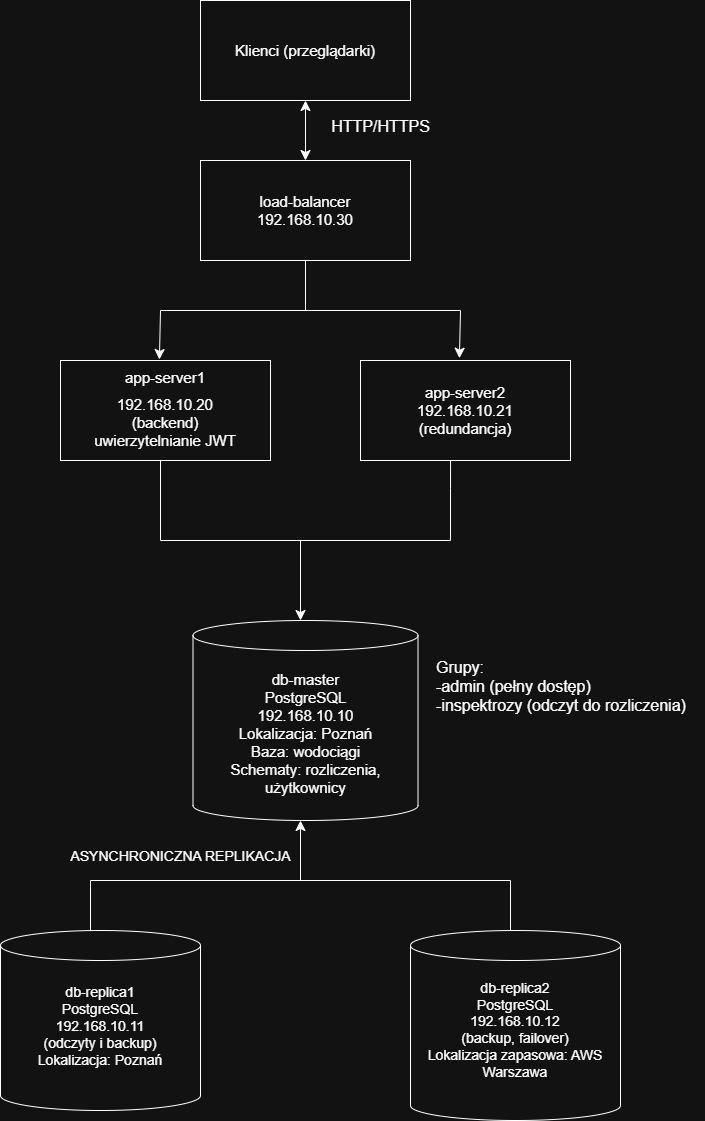

The diagram above was exported from draw.io. Its source (the exported page's mxGraphModel, read from the mxfile embedded in the PNG):
<mxGraphModel dx="1426" dy="743" grid="1" gridSize="10" guides="1" tooltips="1" connect="1" arrows="1" fold="1" page="1" pageScale="1" pageWidth="827" pageHeight="1169" math="0" shadow="0">
  <root>
    <mxCell id="0" />
    <mxCell id="1" parent="0" />
    <mxCell id="Qnql0eerUa9PHb5JJPF8-1" value="&lt;font style=&quot;font-size: 15px;&quot;&gt;db-master&lt;/font&gt;&lt;div&gt;&lt;font style=&quot;font-size: 15px;&quot;&gt;PostgreSQL&lt;/font&gt;&lt;/div&gt;&lt;div&gt;&lt;font style=&quot;font-size: 15px;&quot;&gt;192.168.10.10&lt;/font&gt;&lt;/div&gt;&lt;div&gt;&lt;span style=&quot;font-size: 15px;&quot;&gt;Lokalizacja: Poznań&lt;/span&gt;&lt;/div&gt;&lt;div&gt;&lt;span style=&quot;font-size: 15px;&quot;&gt;Baza: wodociągi&lt;/span&gt;&lt;/div&gt;&lt;div&gt;&lt;span style=&quot;font-size: 15px;&quot;&gt;Schematy: rozliczenia, użytkownicy&lt;/span&gt;&lt;/div&gt;" style="shape=cylinder3;whiteSpace=wrap;html=1;boundedLbl=1;backgroundOutline=1;size=15;" parent="1" vertex="1">
      <mxGeometry x="422.5" y="650" width="225" height="200" as="geometry" />
    </mxCell>
    <mxCell id="Qnql0eerUa9PHb5JJPF8-2" value="&lt;font style=&quot;font-size: 14px;&quot;&gt;db-replica1&lt;/font&gt;&lt;div&gt;&lt;span style=&quot;background-color: transparent; color: light-dark(rgb(0, 0, 0), rgb(255, 255, 255));&quot;&gt;&lt;font style=&quot;font-size: 14px;&quot;&gt;PostgreSQL&lt;/font&gt;&lt;/span&gt;&lt;/div&gt;&lt;div&gt;&lt;font style=&quot;font-size: 14px;&quot;&gt;&lt;font style=&quot;&quot;&gt;192.168.10.11&lt;/font&gt;&lt;span style=&quot;background-color: transparent; color: light-dark(rgb(0, 0, 0), rgb(255, 255, 255));&quot;&gt;&lt;/span&gt;&lt;/font&gt;&lt;/div&gt;&lt;div&gt;&lt;font style=&quot;font-size: 14px;&quot;&gt;(odczyty i backup)&lt;/font&gt;&lt;/div&gt;&lt;div&gt;&lt;font style=&quot;font-size: 14px;&quot;&gt;Lokalizacja: Poznań&lt;/font&gt;&lt;/div&gt;&lt;div&gt;&lt;font style=&quot;font-size: 14px;&quot;&gt;&lt;div style=&quot;font-size: 12px;&quot;&gt;&lt;br&gt;&lt;/div&gt;&lt;/font&gt;&lt;/div&gt;" style="shape=cylinder3;whiteSpace=wrap;html=1;boundedLbl=1;backgroundOutline=1;size=15;" parent="1" vertex="1">
      <mxGeometry x="230" y="960" width="200" height="180" as="geometry" />
    </mxCell>
    <mxCell id="Qnql0eerUa9PHb5JJPF8-3" value="&lt;font style=&quot;font-size: 14px;&quot;&gt;db-replica2&lt;/font&gt;&lt;div&gt;&lt;font style=&quot;font-size: 14px;&quot;&gt;PostgreSQL&lt;/font&gt;&lt;/div&gt;&lt;div&gt;&lt;font style=&quot;font-size: 14px;&quot;&gt;192.168.10.12&lt;/font&gt;&lt;/div&gt;&lt;div&gt;&lt;font style=&quot;font-size: 14px;&quot;&gt;(backup, failover)&lt;/font&gt;&lt;/div&gt;&lt;div&gt;&lt;font style=&quot;font-size: 14px;&quot;&gt;Lokalizacja zapasowa: AWS Warszawa&lt;/font&gt;&lt;/div&gt;&lt;div&gt;&lt;font style=&quot;font-size: 14px;&quot;&gt;&lt;div style=&quot;&quot;&gt;&lt;br&gt;&lt;/div&gt;&lt;/font&gt;&lt;/div&gt;" style="shape=cylinder3;whiteSpace=wrap;html=1;boundedLbl=1;backgroundOutline=1;size=15;" parent="1" vertex="1">
      <mxGeometry x="640" y="960" width="210" height="190" as="geometry" />
    </mxCell>
    <mxCell id="Qnql0eerUa9PHb5JJPF8-4" value="&lt;font style=&quot;font-size: 15px;&quot;&gt;app-server1&lt;/font&gt;&lt;div&gt;&lt;font style=&quot;font-size: 15px;&quot;&gt;&lt;table&gt;&lt;tbody&gt;&lt;tr&gt;&lt;td data-end=&quot;1005&quot; data-start=&quot;961&quot; data-col-size=&quot;sm&quot;&gt;&lt;/td&gt;&lt;/tr&gt;&lt;/tbody&gt;&lt;/table&gt;&lt;table&gt;&lt;tbody&gt;&lt;tr&gt;&lt;td data-end=&quot;1024&quot; data-start=&quot;1005&quot; data-col-size=&quot;sm&quot;&gt;192.168.10.20&lt;br&gt;(backend)&lt;br&gt;uwierzytelnianie JWT&lt;/td&gt;&lt;/tr&gt;&lt;/tbody&gt;&lt;/table&gt;&lt;/font&gt;&lt;/div&gt;" style="rounded=0;whiteSpace=wrap;html=1;" parent="1" vertex="1">
      <mxGeometry x="290" y="390" width="210" height="100" as="geometry" />
    </mxCell>
    <mxCell id="Qnql0eerUa9PHb5JJPF8-5" value="&lt;span style=&quot;font-size: 15px;&quot;&gt;load-balancer&lt;/span&gt;&lt;div&gt;&lt;font style=&quot;font-size: 15px;&quot;&gt;192.168.10.30&lt;/font&gt;&lt;span style=&quot;font-size: 15px;&quot;&gt;&lt;/span&gt;&lt;/div&gt;" style="rounded=0;whiteSpace=wrap;html=1;" parent="1" vertex="1">
      <mxGeometry x="430" y="190" width="210" height="100" as="geometry" />
    </mxCell>
    <mxCell id="Qnql0eerUa9PHb5JJPF8-6" value="&lt;font style=&quot;font-size: 15px;&quot;&gt;app-server2&lt;/font&gt;&lt;div&gt;&lt;font style=&quot;font-size: 15px;&quot;&gt;192.168.10.21&lt;/font&gt;&lt;/div&gt;&lt;div&gt;&lt;font style=&quot;font-size: 15px;&quot;&gt;(redundancja)&lt;/font&gt;&lt;/div&gt;" style="rounded=0;whiteSpace=wrap;html=1;" parent="1" vertex="1">
      <mxGeometry x="590" y="390" width="210" height="100" as="geometry" />
    </mxCell>
    <mxCell id="Qnql0eerUa9PHb5JJPF8-7" value="&lt;span style=&quot;font-size: 15px;&quot;&gt;Klienci (przeglądarki)&lt;/span&gt;&lt;div&gt;&lt;font style=&quot;font-size: 15px;&quot;&gt;&lt;/font&gt;&lt;/div&gt;" style="rounded=0;whiteSpace=wrap;html=1;" parent="1" vertex="1">
      <mxGeometry x="430" y="30" width="210" height="100" as="geometry" />
    </mxCell>
    <mxCell id="Qnql0eerUa9PHb5JJPF8-8" value="" style="endArrow=classic;startArrow=classic;html=1;rounded=0;fontSize=12;startSize=8;endSize=8;curved=1;entryX=0.5;entryY=1;entryDx=0;entryDy=0;exitX=0.5;exitY=0;exitDx=0;exitDy=0;" parent="1" source="Qnql0eerUa9PHb5JJPF8-5" target="Qnql0eerUa9PHb5JJPF8-7" edge="1">
      <mxGeometry width="50" height="50" relative="1" as="geometry">
        <mxPoint x="510" y="190" as="sourcePoint" />
        <mxPoint x="560" y="140" as="targetPoint" />
      </mxGeometry>
    </mxCell>
    <mxCell id="Qnql0eerUa9PHb5JJPF8-9" value="HTTP/HTTPS" style="text;html=1;align=center;verticalAlign=middle;resizable=0;points=[];autosize=1;strokeColor=none;fillColor=none;fontSize=16;" parent="1" vertex="1">
      <mxGeometry x="550" y="141" width="120" height="30" as="geometry" />
    </mxCell>
    <mxCell id="Qnql0eerUa9PHb5JJPF8-16" value="" style="endArrow=none;html=1;rounded=0;fontSize=12;startSize=8;endSize=8;curved=1;" parent="1" edge="1">
      <mxGeometry width="50" height="50" relative="1" as="geometry">
        <mxPoint x="390" y="340" as="sourcePoint" />
        <mxPoint x="690" y="340" as="targetPoint" />
      </mxGeometry>
    </mxCell>
    <mxCell id="Qnql0eerUa9PHb5JJPF8-17" value="" style="endArrow=classic;html=1;rounded=0;fontSize=12;startSize=8;endSize=8;curved=1;entryX=0.471;entryY=-0.01;entryDx=0;entryDy=0;entryPerimeter=0;" parent="1" target="Qnql0eerUa9PHb5JJPF8-4" edge="1">
      <mxGeometry width="50" height="50" relative="1" as="geometry">
        <mxPoint x="390" y="340" as="sourcePoint" />
        <mxPoint x="400" y="370" as="targetPoint" />
      </mxGeometry>
    </mxCell>
    <mxCell id="Qnql0eerUa9PHb5JJPF8-19" value="" style="endArrow=classic;html=1;rounded=0;fontSize=12;startSize=8;endSize=8;curved=1;entryX=0.471;entryY=-0.023;entryDx=0;entryDy=0;entryPerimeter=0;" parent="1" target="Qnql0eerUa9PHb5JJPF8-6" edge="1">
      <mxGeometry width="50" height="50" relative="1" as="geometry">
        <mxPoint x="690" y="340" as="sourcePoint" />
        <mxPoint x="700" y="380" as="targetPoint" />
      </mxGeometry>
    </mxCell>
    <mxCell id="Qnql0eerUa9PHb5JJPF8-20" value="" style="endArrow=none;html=1;rounded=0;fontSize=12;startSize=8;endSize=8;curved=1;entryX=0.5;entryY=1;entryDx=0;entryDy=0;" parent="1" target="Qnql0eerUa9PHb5JJPF8-5" edge="1">
      <mxGeometry width="50" height="50" relative="1" as="geometry">
        <mxPoint x="535" y="340" as="sourcePoint" />
        <mxPoint x="570" y="290" as="targetPoint" />
      </mxGeometry>
    </mxCell>
    <mxCell id="Qnql0eerUa9PHb5JJPF8-21" value="" style="endArrow=none;html=1;rounded=0;fontSize=12;startSize=8;endSize=8;curved=1;" parent="1" edge="1">
      <mxGeometry width="50" height="50" relative="1" as="geometry">
        <mxPoint x="390" y="570" as="sourcePoint" />
        <mxPoint x="680" y="570" as="targetPoint" />
      </mxGeometry>
    </mxCell>
    <mxCell id="Qnql0eerUa9PHb5JJPF8-23" value="" style="endArrow=none;html=1;rounded=0;fontSize=12;startSize=8;endSize=8;curved=1;" parent="1" edge="1">
      <mxGeometry width="50" height="50" relative="1" as="geometry">
        <mxPoint x="390" y="570" as="sourcePoint" />
        <mxPoint x="390" y="490" as="targetPoint" />
      </mxGeometry>
    </mxCell>
    <mxCell id="Qnql0eerUa9PHb5JJPF8-24" value="" style="endArrow=none;html=1;rounded=0;fontSize=12;startSize=8;endSize=8;curved=1;entryX=0.443;entryY=1.023;entryDx=0;entryDy=0;entryPerimeter=0;" parent="1" edge="1">
      <mxGeometry width="50" height="50" relative="1" as="geometry">
        <mxPoint x="680" y="570" as="sourcePoint" />
        <mxPoint x="680.03" y="489.99999999999994" as="targetPoint" />
        <Array as="points">
          <mxPoint x="680" y="517.7" />
        </Array>
      </mxGeometry>
    </mxCell>
    <mxCell id="Qnql0eerUa9PHb5JJPF8-27" value="" style="endArrow=classic;html=1;rounded=0;fontSize=12;startSize=8;endSize=8;curved=1;" parent="1" edge="1">
      <mxGeometry width="50" height="50" relative="1" as="geometry">
        <mxPoint x="530" y="570" as="sourcePoint" />
        <mxPoint x="530" y="650" as="targetPoint" />
      </mxGeometry>
    </mxCell>
    <mxCell id="Qnql0eerUa9PHb5JJPF8-29" value="&lt;font style=&quot;font-size: 14px;&quot;&gt;ASYNCHRONICZNA REPLIKACJA&lt;/font&gt;" style="text;html=1;align=center;verticalAlign=middle;resizable=0;points=[];autosize=1;strokeColor=none;fillColor=none;fontSize=16;" parent="1" vertex="1">
      <mxGeometry x="290" y="870" width="240" height="30" as="geometry" />
    </mxCell>
    <mxCell id="Qnql0eerUa9PHb5JJPF8-30" value="" style="endArrow=none;html=1;rounded=0;fontSize=12;startSize=8;endSize=8;curved=1;" parent="1" edge="1">
      <mxGeometry width="50" height="50" relative="1" as="geometry">
        <mxPoint x="320" y="910" as="sourcePoint" />
        <mxPoint x="740" y="910" as="targetPoint" />
      </mxGeometry>
    </mxCell>
    <mxCell id="Qnql0eerUa9PHb5JJPF8-33" value="" style="endArrow=none;html=1;rounded=0;fontSize=12;startSize=8;endSize=8;curved=1;" parent="1" edge="1">
      <mxGeometry width="50" height="50" relative="1" as="geometry">
        <mxPoint x="740" y="960" as="sourcePoint" />
        <mxPoint x="740" y="910" as="targetPoint" />
      </mxGeometry>
    </mxCell>
    <mxCell id="Qnql0eerUa9PHb5JJPF8-34" value="" style="endArrow=none;html=1;rounded=0;fontSize=12;startSize=8;endSize=8;curved=1;" parent="1" edge="1">
      <mxGeometry width="50" height="50" relative="1" as="geometry">
        <mxPoint x="320" y="960" as="sourcePoint" />
        <mxPoint x="320" y="910" as="targetPoint" />
      </mxGeometry>
    </mxCell>
    <mxCell id="Qnql0eerUa9PHb5JJPF8-35" value="" style="endArrow=classic;html=1;rounded=0;fontSize=12;startSize=8;endSize=8;curved=1;" parent="1" edge="1">
      <mxGeometry width="50" height="50" relative="1" as="geometry">
        <mxPoint x="530" y="910" as="sourcePoint" />
        <mxPoint x="530" y="850" as="targetPoint" />
      </mxGeometry>
    </mxCell>
    <mxCell id="Qnql0eerUa9PHb5JJPF8-36" value="Grupy:&lt;div&gt;-admin (pełny dostęp)&lt;/div&gt;&lt;div&gt;-inspektrozy (odczyt do rozliczenia)&lt;/div&gt;" style="text;html=1;align=left;verticalAlign=middle;resizable=0;points=[];autosize=1;strokeColor=none;fillColor=none;fontSize=16;" parent="1" vertex="1">
      <mxGeometry x="664" y="681" width="270" height="70" as="geometry" />
    </mxCell>
  </root>
</mxGraphModel>